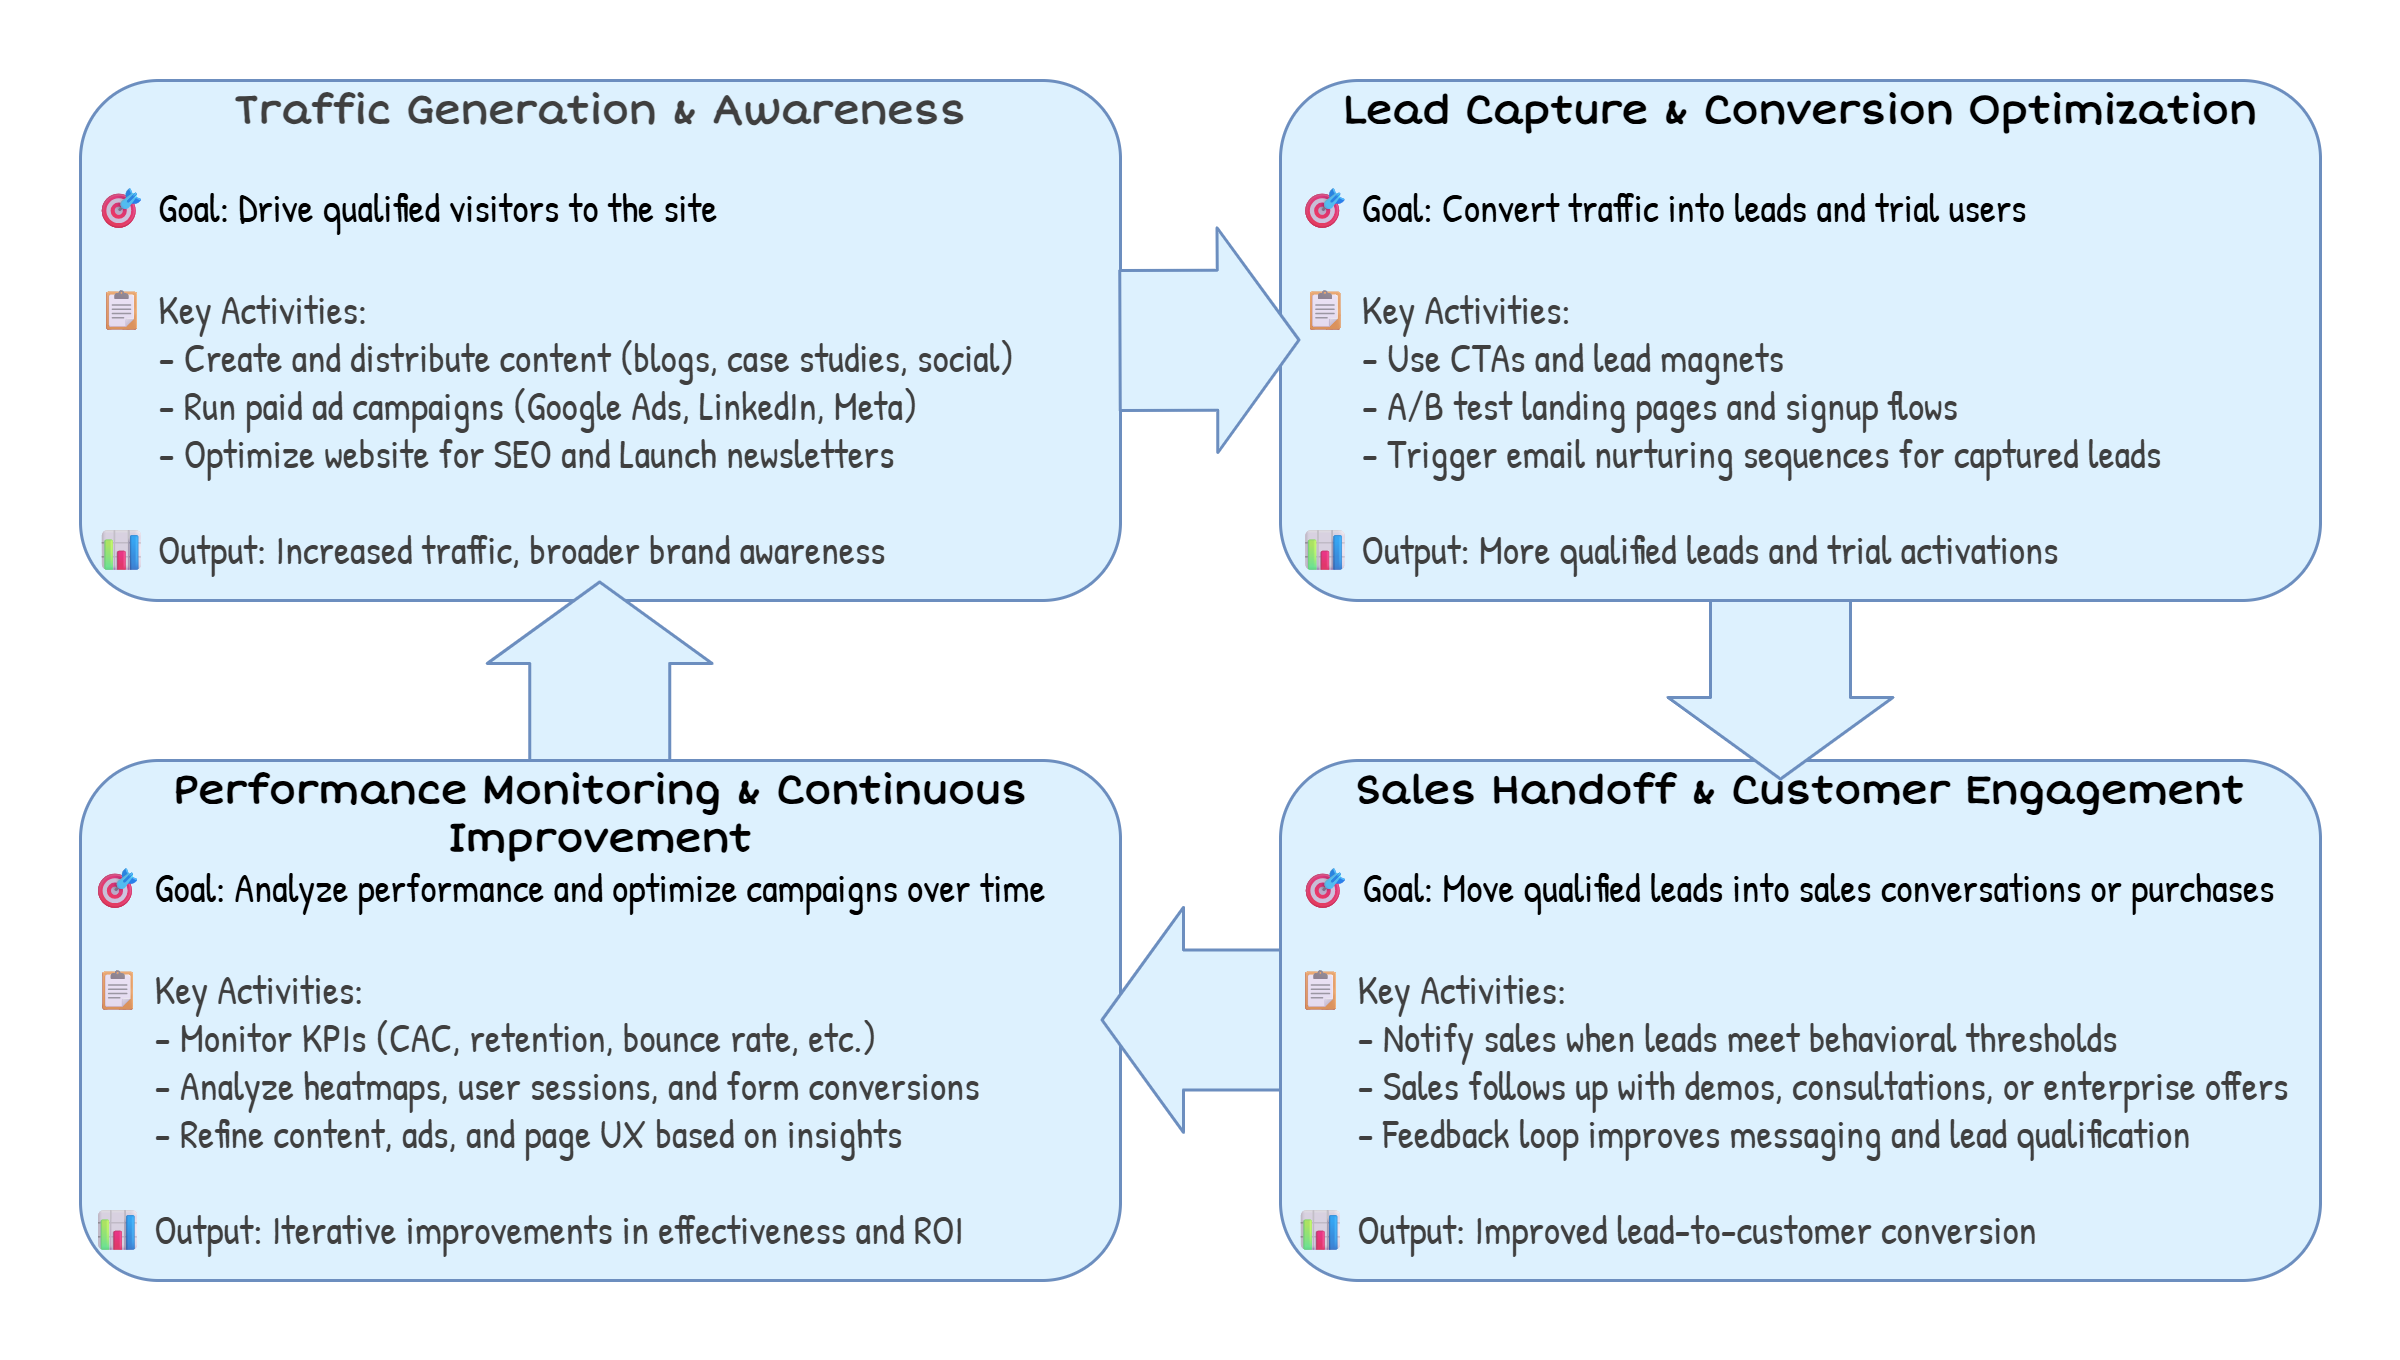

The diagram above was exported from draw.io. Its source (the exported page's mxGraphModel, read from the mxfile embedded in the PNG):
<mxGraphModel dx="709" dy="1303" grid="1" gridSize="10" guides="1" tooltips="1" connect="1" arrows="1" fold="1" page="1" pageScale="1" pageWidth="1080" pageHeight="1950" background="#ffffff" math="0" shadow="0">
  <root>
    <mxCell id="0" />
    <mxCell id="1" parent="0" />
    <mxCell id="296" value="" style="rounded=0;whiteSpace=wrap;html=1;strokeColor=none;strokeWidth=3;fontStyle=1;fillColor=default;fontColor=#494949;movable=1;resizable=1;rotatable=1;deletable=1;editable=1;locked=0;connectable=1;" parent="1" vertex="1">
      <mxGeometry x="3120" width="2400" height="1360" as="geometry" />
    </mxCell>
    <mxCell id="388" value="&lt;div&gt;&lt;b style=&quot;color: rgb(63, 63, 63); background-color: transparent;&quot;&gt;Traffic Generation &amp;amp; Awareness&lt;/b&gt;&lt;/div&gt;&lt;div&gt;&lt;b&gt;&lt;br&gt;&lt;/b&gt;&lt;/div&gt;&lt;div&gt;&lt;div style=&quot;text-align: left;&quot;&gt;&lt;font face=&quot;Patrick Hand&quot;&gt;🎯 Goal:&amp;nbsp;&lt;/font&gt;&lt;span style=&quot;background-color: transparent; font-family: &amp;quot;Patrick Hand&amp;quot;;&quot;&gt;Drive qualified visitors to the site&lt;/span&gt;&lt;/div&gt;&lt;/div&gt;&lt;div style=&quot;text-align: left;&quot;&gt;&lt;span style=&quot;color: rgb(63, 63, 63); font-family: &amp;quot;Patrick Hand&amp;quot;; background-color: transparent;&quot;&gt;&lt;br&gt;&lt;/span&gt;&lt;/div&gt;&lt;div style=&quot;text-align: left;&quot;&gt;&lt;span style=&quot;background-color: transparent; color: rgb(63, 63, 63);&quot;&gt;&lt;font style=&quot;&quot; face=&quot;Patrick Hand&quot;&gt;&lt;div style=&quot;color: light-dark(rgb(63, 63, 63), rgb(183, 183, 183));&quot;&gt;📋 Key Activities:&lt;/div&gt;&lt;div style=&quot;color: light-dark(rgb(63, 63, 63), rgb(183, 183, 183));&quot;&gt;&lt;div&gt;&amp;nbsp; &amp;nbsp; &amp;nbsp; &amp;nbsp;- Create and distribute content (blogs, case studies, social)&amp;nbsp; &amp;nbsp; &amp;nbsp; &amp;nbsp; &amp;nbsp;&amp;nbsp;&lt;/div&gt;&lt;div&gt;&amp;nbsp; &amp;nbsp; &amp;nbsp; &amp;nbsp;- Run paid ad campaigns (Google Ads, LinkedIn, Meta)&lt;/div&gt;&lt;div&gt;&amp;nbsp; &amp;nbsp; &amp;nbsp; &amp;nbsp;- Optimize website for SEO and&amp;nbsp;&lt;span style=&quot;color: rgb(63, 63, 63); background-color: transparent;&quot;&gt;Launch newsletters&lt;/span&gt;&lt;/div&gt;&lt;/div&gt;&lt;div style=&quot;color: light-dark(rgb(63, 63, 63), rgb(183, 183, 183));&quot;&gt;&lt;br&gt;&lt;/div&gt;&lt;div style=&quot;&quot;&gt;&lt;div style=&quot;&quot;&gt;📊 Output:&amp;nbsp;&lt;span style=&quot;color: rgb(63, 63, 63); background-color: transparent;&quot;&gt;Increased traffic, broader brand awareness&lt;/span&gt;&lt;/div&gt;&lt;/div&gt;&lt;/font&gt;&lt;/span&gt;&lt;/div&gt;" style="rounded=1;whiteSpace=wrap;html=1;strokeWidth=3;fontFamily=Short Stack;fontSource=https%3A%2F%2Ffonts.googleapis.com%2Fcss%3Ffamily%3DShort%2BStack;fontSize=40;strokeColor=#6c8ebf;fillColor=#DDF1FE;verticalAlign=top;" parent="1" vertex="1">
      <mxGeometry x="3200" y="80" width="1040" height="520" as="geometry" />
    </mxCell>
    <mxCell id="397" value="" style="shape=flexArrow;endArrow=classic;html=1;fontFamily=Short Stack;fontSource=https%3A%2F%2Ffonts.googleapis.com%2Fcss%3Ffamily%3DShort%2BStack;fontSize=40;fontColor=default;fillColor=#DDF1FE;strokeColor=#6c8ebf;endWidth=81.9047619047619;endSize=26.172413793103452;width=137.93103448275863;strokeWidth=3;" parent="1" edge="1">
      <mxGeometry width="50" height="50" relative="1" as="geometry">
        <mxPoint x="3719.17" y="820" as="sourcePoint" />
        <mxPoint x="3719.17" y="580" as="targetPoint" />
      </mxGeometry>
    </mxCell>
    <mxCell id="391" value="&lt;div&gt;&lt;b&gt;Performance Monitoring &amp;amp; Continuous Improvement&lt;/b&gt;&lt;/div&gt;&lt;div&gt;&lt;div style=&quot;text-align: left;&quot;&gt;&lt;font face=&quot;Patrick Hand&quot;&gt;&amp;nbsp;🎯 Goal:&amp;nbsp;&lt;/font&gt;&lt;span style=&quot;background-color: transparent; text-align: center;&quot;&gt;&lt;font face=&quot;Patrick Hand&quot;&gt;Analyze performance and optimize campaigns over time&lt;/font&gt;&lt;/span&gt;&lt;/div&gt;&lt;/div&gt;&lt;div style=&quot;text-align: left;&quot;&gt;&lt;span style=&quot;color: rgb(63, 63, 63); font-family: &amp;quot;Patrick Hand&amp;quot;; background-color: transparent;&quot;&gt;&lt;br&gt;&lt;/span&gt;&lt;/div&gt;&lt;div style=&quot;text-align: left;&quot;&gt;&lt;span style=&quot;background-color: transparent; color: rgb(63, 63, 63);&quot;&gt;&lt;font style=&quot;&quot; face=&quot;Patrick Hand&quot;&gt;&lt;div style=&quot;color: light-dark(rgb(63, 63, 63), rgb(183, 183, 183));&quot;&gt;&amp;nbsp;📋 Key Activities:&lt;/div&gt;&lt;div style=&quot;color: light-dark(rgb(63, 63, 63), rgb(183, 183, 183));&quot;&gt;&amp;nbsp; &amp;nbsp; &amp;nbsp; &amp;nbsp; - Monitor KPIs (CAC, retention, bounce rate, etc.)&lt;/div&gt;&lt;div style=&quot;color: light-dark(rgb(63, 63, 63), rgb(183, 183, 183));&quot;&gt;&amp;nbsp; &amp;nbsp; &amp;nbsp; &amp;nbsp; - Analyze heatmaps, user sessions, and form conversions&lt;/div&gt;&lt;div style=&quot;color: light-dark(rgb(63, 63, 63), rgb(183, 183, 183));&quot;&gt;&amp;nbsp; &amp;nbsp; &amp;nbsp; &amp;nbsp; - Refine content, ads, and page UX based on insights&lt;/div&gt;&lt;div style=&quot;color: light-dark(rgb(63, 63, 63), rgb(183, 183, 183));&quot;&gt;&lt;br&gt;&lt;/div&gt;&lt;div style=&quot;&quot;&gt;&lt;div style=&quot;&quot;&gt;&amp;nbsp;📊 Output:&amp;nbsp;&lt;span style=&quot;color: rgb(63, 63, 63); background-color: transparent;&quot;&gt;Iterative improvements in effectiveness and ROI&lt;/span&gt;&lt;/div&gt;&lt;/div&gt;&lt;/font&gt;&lt;/span&gt;&lt;/div&gt;" style="rounded=1;whiteSpace=wrap;html=1;strokeWidth=3;fontFamily=Short Stack;fontSource=https%3A%2F%2Ffonts.googleapis.com%2Fcss%3Ffamily%3DShort%2BStack;fontSize=40;strokeColor=#6c8ebf;fillColor=#DDF1FE;verticalAlign=top;" parent="1" vertex="1">
      <mxGeometry x="3200" y="760" width="1040" height="520" as="geometry" />
    </mxCell>
    <mxCell id="398" value="" style="shape=flexArrow;endArrow=classic;html=1;fontFamily=Short Stack;fontSource=https%3A%2F%2Ffonts.googleapis.com%2Fcss%3Ffamily%3DShort%2BStack;fontSize=40;fontColor=default;fillColor=#DDF1FE;strokeColor=#6c8ebf;endWidth=81.9047619047619;endSize=26.172413793103452;width=137.93103448275863;strokeWidth=3;" parent="1" edge="1">
      <mxGeometry width="50" height="50" relative="1" as="geometry">
        <mxPoint x="4460" y="1019.41" as="sourcePoint" />
        <mxPoint x="4220" y="1019.41" as="targetPoint" />
      </mxGeometry>
    </mxCell>
    <mxCell id="392" value="&lt;div&gt;&lt;b&gt;Sales Handoff &amp;amp; Customer Engagement&lt;/b&gt;&lt;/div&gt;&lt;div&gt;&lt;b&gt;&lt;br&gt;&lt;/b&gt;&lt;/div&gt;&lt;div&gt;&lt;div style=&quot;text-align: center;&quot;&gt;&lt;font face=&quot;Patrick Hand&quot;&gt;🎯 Goal:&amp;nbsp;&lt;/font&gt;&lt;span style=&quot;background-color: transparent; text-align: center;&quot;&gt;&lt;font face=&quot;Patrick Hand&quot;&gt;Move qualified leads into sales conversations or purchases&amp;nbsp; &amp;nbsp;&lt;/font&gt;&lt;/span&gt;&lt;/div&gt;&lt;/div&gt;&lt;div style=&quot;text-align: left;&quot;&gt;&lt;span style=&quot;color: rgb(63, 63, 63); font-family: &amp;quot;Patrick Hand&amp;quot;; background-color: transparent;&quot;&gt;&lt;br&gt;&lt;/span&gt;&lt;/div&gt;&lt;div style=&quot;text-align: left;&quot;&gt;&lt;span style=&quot;background-color: transparent; color: rgb(63, 63, 63);&quot;&gt;&lt;font face=&quot;Patrick Hand&quot;&gt;&lt;div style=&quot;&quot;&gt;📋 Key Activities:&lt;/div&gt;&lt;div style=&quot;&quot;&gt;&amp;nbsp; &amp;nbsp; &amp;nbsp; &amp;nbsp;- Notify sales when leads meet behavioral thresholds&lt;/div&gt;&lt;div style=&quot;&quot;&gt;&amp;nbsp; &amp;nbsp; &amp;nbsp; &amp;nbsp;- Sales follows up with demos, consultations, or enterprise offers&amp;nbsp;&amp;nbsp;&lt;/div&gt;&lt;div style=&quot;&quot;&gt;&amp;nbsp; &amp;nbsp; &amp;nbsp; &amp;nbsp;- Feedback loop improves messaging and lead qualification&lt;/div&gt;&lt;div style=&quot;&quot;&gt;&lt;br&gt;&lt;/div&gt;&lt;div style=&quot;&quot;&gt;&lt;div&gt;📊 Output:&amp;nbsp;&lt;span style=&quot;color: rgb(63, 63, 63); background-color: transparent;&quot;&gt;Improved lead-to-customer conversion&lt;/span&gt;&lt;/div&gt;&lt;/div&gt;&lt;/font&gt;&lt;/span&gt;&lt;/div&gt;" style="rounded=1;whiteSpace=wrap;html=1;strokeWidth=3;fontFamily=Short Stack;fontSource=https%3A%2F%2Ffonts.googleapis.com%2Fcss%3Ffamily%3DShort%2BStack;fontSize=40;strokeColor=#6c8ebf;fillColor=#DDF1FE;verticalAlign=top;" parent="1" vertex="1">
      <mxGeometry x="4400" y="760" width="1040" height="520" as="geometry" />
    </mxCell>
    <mxCell id="395" value="" style="shape=flexArrow;endArrow=classic;html=1;fontFamily=Short Stack;fontSource=https%3A%2F%2Ffonts.googleapis.com%2Fcss%3Ffamily%3DShort%2BStack;fontSize=40;fontColor=default;fillColor=#DDF1FE;strokeColor=#6c8ebf;endWidth=81.9047619047619;endSize=26.172413793103452;width=137.93103448275863;strokeWidth=3;" parent="1" edge="1">
      <mxGeometry width="50" height="50" relative="1" as="geometry">
        <mxPoint x="4900" y="540" as="sourcePoint" />
        <mxPoint x="4900" y="780" as="targetPoint" />
      </mxGeometry>
    </mxCell>
    <mxCell id="389" value="&lt;div&gt;&lt;b&gt;Lead Capture &amp;amp; Conversion Optimization&lt;/b&gt;&lt;/div&gt;&lt;div&gt;&lt;b&gt;&lt;br&gt;&lt;/b&gt;&lt;/div&gt;&lt;div&gt;&lt;div style=&quot;text-align: left;&quot;&gt;&lt;font face=&quot;Patrick Hand&quot;&gt;🎯 Goal:&amp;nbsp;&lt;/font&gt;&lt;span style=&quot;background-color: transparent; text-align: center;&quot;&gt;&lt;font face=&quot;Patrick Hand&quot;&gt;Convert traffic into leads and trial users&amp;nbsp; &amp;nbsp; &amp;nbsp; &amp;nbsp; &amp;nbsp; &amp;nbsp; &amp;nbsp; &amp;nbsp; &amp;nbsp; &amp;nbsp; &amp;nbsp; &amp;nbsp; &amp;nbsp; &amp;nbsp; &amp;nbsp;&amp;nbsp;&lt;/font&gt;&lt;/span&gt;&lt;/div&gt;&lt;/div&gt;&lt;div style=&quot;text-align: left;&quot;&gt;&lt;span style=&quot;color: rgb(63, 63, 63); font-family: &amp;quot;Patrick Hand&amp;quot;; background-color: transparent;&quot;&gt;&lt;br&gt;&lt;/span&gt;&lt;/div&gt;&lt;div style=&quot;text-align: left;&quot;&gt;&lt;span style=&quot;background-color: transparent; color: rgb(63, 63, 63);&quot;&gt;&lt;font face=&quot;Patrick Hand&quot;&gt;&lt;div style=&quot;&quot;&gt;📋 Key Activities:&lt;/div&gt;&lt;div style=&quot;&quot;&gt;&amp;nbsp; &amp;nbsp; &amp;nbsp; &amp;nbsp;- Use CTAs and lead magnets&lt;/div&gt;&lt;div style=&quot;&quot;&gt;&amp;nbsp; &amp;nbsp; &amp;nbsp; &amp;nbsp;- A/B test landing pages and signup flows&lt;/div&gt;&lt;div style=&quot;&quot;&gt;&amp;nbsp; &amp;nbsp; &amp;nbsp; &amp;nbsp;- Trigger email nurturing sequences for captured leads&lt;/div&gt;&lt;div style=&quot;&quot;&gt;&lt;br&gt;&lt;/div&gt;&lt;div style=&quot;&quot;&gt;&lt;div&gt;📊 Output:&amp;nbsp;&lt;span style=&quot;color: rgb(63, 63, 63); background-color: transparent;&quot;&gt;More qualified leads and trial activations&lt;/span&gt;&lt;/div&gt;&lt;/div&gt;&lt;/font&gt;&lt;/span&gt;&lt;/div&gt;" style="rounded=1;whiteSpace=wrap;html=1;strokeWidth=3;fontFamily=Short Stack;fontSource=https%3A%2F%2Ffonts.googleapis.com%2Fcss%3Ffamily%3DShort%2BStack;fontSize=40;strokeColor=#6c8ebf;fillColor=#DDF1FE;verticalAlign=top;" parent="1" vertex="1">
      <mxGeometry x="4400" y="80" width="1040" height="520" as="geometry" />
    </mxCell>
    <mxCell id="399" value="" style="shape=flexArrow;endArrow=classic;html=1;fontFamily=Short Stack;fontSource=https%3A%2F%2Ffonts.googleapis.com%2Fcss%3Ffamily%3DShort%2BStack;fontSize=40;fontColor=default;fillColor=#DDF1FE;strokeColor=#6c8ebf;endWidth=81.9047619047619;endSize=26.172413793103452;width=137.93103448275863;strokeWidth=3;" parent="1" edge="1">
      <mxGeometry width="50" height="50" relative="1" as="geometry">
        <mxPoint x="4238" y="340" as="sourcePoint" />
        <mxPoint x="4420" y="339.41" as="targetPoint" />
      </mxGeometry>
    </mxCell>
  </root>
</mxGraphModel>